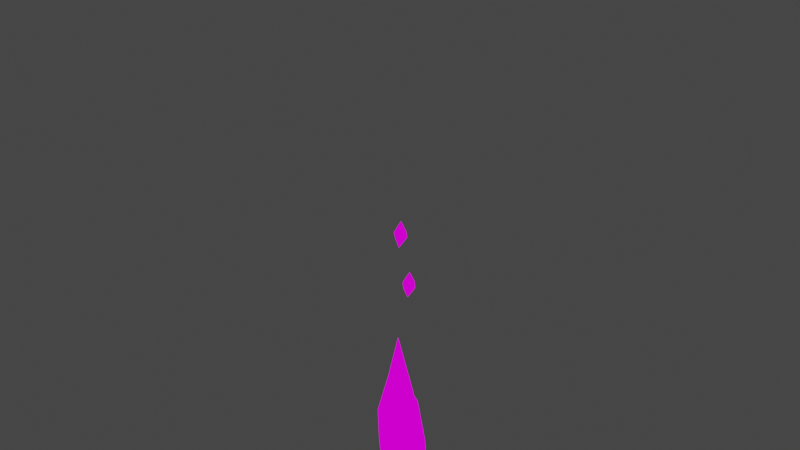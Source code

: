 # Source: flame2.blend  (saved by Blender 3.6.11; exported with 4.5.12 LTS)
import bpy
from mathutils import Matrix  # noqa: F401  (used for matrix-valued properties, if any)

bpy.ops.wm.read_factory_settings(use_empty=True)
scene = bpy.context.scene
scene.name = 'Scene'

# ---- collections
col_flame2 = bpy.data.collections.new('flame2'); scene.collection.children.link(col_flame2)
col_qcbigflame = bpy.data.collections.new('qcbigflame'); scene.collection.children.link(col_qcbigflame)

# ---- images (referenced by path relative to the original .blend; pixels are not part of the script)
import os
ASSET_DIR = os.environ.get("B2B_ASSET_DIR", "")  # directory of the original .blend (textures are referenced by path, not embedded)
HERE = os.path.dirname(os.path.abspath(__file__))  # packed textures are extracted next to this script under _unpacked/

def load_image(name, relpath, width, height, colorspace="sRGB"):
    """Load a texture the original file referenced (path relative to the .blend, or extracted next to this script)."""
    p = next((c for c in (os.path.join(HERE, relpath), os.path.join(ASSET_DIR, relpath)) if relpath and os.path.exists(c)), "")
    if p:
        img = bpy.data.images.load(p, check_existing=True)
        img.name = name
    else:  # same state as the original file: an image datablock whose file is absent (Cycles renders it pink)
        img = bpy.data.images.new(name, width, height)
        img.source = "FILE"
        img.filepath = "//" + (relpath or name)
    img.colorspace_settings.name = colorspace
    return img
img_flame2_png = load_image('flame2.png', 'flame2.png', 1024, 1024, 'sRGB')
img_flame2grn_png = load_image('flame2grn.png', 'flame2grn.png', 1024, 1024, 'sRGB')
img_flame2blu_png = load_image('flame2blu.png', 'flame2blu.png', 1024, 1024, 'sRGB')

# ---- materials (node trees are filled in below, after node groups)
mat_flame2_orange = bpy.data.materials.new('flame2.orange')
mat_flame2_orange.use_transparent_shadow = False
mat_flame2_orange.diffuse_color = (1.0, 1.0, 1.0, 1.0)
mat_flame2_orange.roughness = 1.0
mat_flame2_orange.specular_intensity = 0.0
mat_flame2_orange.metallic = 1.0
mat_flame2_green = bpy.data.materials.new('flame2.green')
mat_flame2_green.use_transparent_shadow = False
mat_flame2_blue = bpy.data.materials.new('flame2.blue')
mat_flame2_blue.alpha_threshold = 0.0
mat_flame2_blue.use_transparent_shadow = False
mat_flame2_blue.roughness = 0.5
mat_flame2_blue.line_color = (0.0, 0.0, 0.0, 1.0)

# ---- material node trees
mat_flame2_orange.use_nodes = True; mat_flame2_orange.node_tree.nodes.clear()
_N = mat_flame2_orange.node_tree.nodes; _L = mat_flame2_orange.node_tree.links
n0 = _N.new('ShaderNodeOutputMaterial'); n0.name = 'Material Output'; n0.location = (200, 0)
n1 = _N.new('ShaderNodeEmission'); n1.name = 'Emission'; n1.location = (0, 0)
n2 = _N.new('ShaderNodeTexImage'); n2.name = 'Image Texture'; n2.location = (-300, 0)
n2.image = img_flame2_png
n2.interpolation = 'Closest'
_L.new(n2.outputs[0], n1.inputs[0])
_L.new(n1.outputs[0], n0.inputs[0])
n0.is_active_output = True
mat_flame2_green.use_nodes = True; mat_flame2_green.node_tree.nodes.clear()
_N = mat_flame2_green.node_tree.nodes; _L = mat_flame2_green.node_tree.links
n0 = _N.new('ShaderNodeOutputMaterial'); n0.name = 'Material Output'; n0.location = (300, 300)
n1 = _N.new('ShaderNodeEmission'); n1.name = 'Emission'; n1.location = (10, 300)
n2 = _N.new('ShaderNodeTexImage'); n2.name = 'Image Texture'; n2.location = (-280, 280)
n2.image = img_flame2grn_png
n2.interpolation = 'Closest'
_L.new(n1.outputs[0], n0.inputs[0])
_L.new(n2.outputs[0], n1.inputs[0])
n0.is_active_output = True
mat_flame2_blue.use_nodes = True; mat_flame2_blue.node_tree.nodes.clear()
_N = mat_flame2_blue.node_tree.nodes; _L = mat_flame2_blue.node_tree.links
n0 = _N.new('ShaderNodeOutputMaterial'); n0.name = 'Material Output'; n0.location = (300, 300)
n1 = _N.new('ShaderNodeEmission'); n1.name = 'Emission'; n1.location = (10, 300)
n2 = _N.new('ShaderNodeTexImage'); n2.name = 'Image Texture'; n2.location = (-280, 280)
n2.image = img_flame2blu_png
n2.interpolation = 'Closest'
_L.new(n1.outputs[0], n0.inputs[0])
_L.new(n2.outputs[0], n1.inputs[0])
n0.is_active_output = True

# ---- world
world_world = bpy.data.worlds.new('World'); scene.world = world_world
world_world.use_nodes = True; world_world.node_tree.nodes.clear()
_N = world_world.node_tree.nodes; _L = world_world.node_tree.links
n0 = _N.new('ShaderNodeOutputWorld'); n0.name = 'World Output'; n0.location = (300, 300)
n1 = _N.new('ShaderNodeBackground'); n1.name = 'Background'; n1.location = (10, 300)
n1.inputs[0].default_value = (0.05088, 0.05088, 0.05088, 1.0)
_L.new(n1.outputs[0], n0.inputs[0])
n0.is_active_output = True
world_world.color = (0.05088, 0.05088, 0.05088)
world_world.use_sun_shadow = False
world_world.sun_shadow_jitter_overblur = 0.0

# ---- meshes
me_c__quakedev_qcc_src_ref_progs_flame2_001 = bpy.data.meshes.new('C:\\QUAKEDEV\\qcc\\src\\ref\\progs\\flame2.001')
me_c__quakedev_qcc_src_ref_progs_flame2_001.from_pydata([(-0.1725, 0.01147, 13.29), (0.735, 0.01147, 14.61), (-0.002332, 0.7845, 14.61), (-0.002332, -0.7021, 14.61), (0.05439, 0.01147, 15.93), (-0.7397, 0.01147, 14.61), (-0.1725, -0.2264, -0.768), (0.735, -0.2858, 0.55), (-0.002332, 0.5466, 0.55), (-0.002332, -0.9994, 0.55), (0.05439, -0.2264, 1.868), (-0.7397, -0.2264, 0.55), (-0.1725, 1.201, 7.799), (0.735, 1.141, 9.117), (-0.002332, 1.974, 9.117), (-0.002332, 0.4277, 9.117), (0.05439, 1.201, 10.44), (-0.7397, 1.201, 9.117), (-1.59, 2.33, -3.404), (-0.002332, 2.271, -6.26), (-0.8531, 1.26, -6.04), (0.338, 2.152, -7.578), (-0.8531, 1.141, -7.578), (-1.987, 2.152, -7.798), (-0.8531, 3.044, -7.578), (-0.8531, 3.044, -6.04), (-0.7397, 2.033, -9.994), (-1.647, 2.152, -6.04), (1.642, -1.653, 3.406), (1.642, -1.594, -0.109), (0.8484, -2.664, 0.1107), (2.266, -1.594, -2.306), (0.9619, -2.724, -2.086), (-0.2859, -1.594, -2.306), (0.9619, -0.5237, -2.086), (0.8484, -0.4642, 0.1107), (0.7917, -1.653, -4.942), (-0.002332, -1.594, 0.1107), (0.5648, -0.9994, 4.943), (1.416, 0.07093, -0.9877), (0.05439, -1.416, -0.9877), (-0.05905, 1.676, -11.97), (0.05439, -2.308, -11.97), (2.38, -0.2858, -11.75), (-2.725, 0.07093, -8.457), (0.2245, -2.783, -7.578), (-2.895, 0.1304, -5.161), (0.1678, -2.545, -3.843), (-1.817, 0.4277, -0.9877), (3.06, 0.1304, -8.237), (0.1111, 2.925, -6.699), (-1.874, -0.2858, -11.75), (-0.05905, 2.628, -4.283), (-0.2292, 1.32, -1.866), (2.834, 0.1304, -5.82)], [], [(0, 2, 1), (4, 3, 1), (0, 5, 2), (2, 5, 4), (0, 1, 3), (4, 5, 3), (1, 2, 4), (0, 3, 5), (8, 7, 6), (10, 9, 7), (11, 8, 6), (8, 11, 10), (6, 7, 9), (10, 11, 9), (7, 8, 10), (6, 9, 11), (14, 13, 12), (16, 15, 13), (17, 14, 12), (14, 17, 16), (12, 13, 15), (16, 17, 15), (13, 14, 16), (12, 15, 17), (20, 19, 18), (22, 21, 19), (25, 24, 23), (26, 22, 23), (22, 20, 27), (18, 25, 27), (19, 20, 22), (26, 23, 24), (23, 27, 25), (24, 21, 26), (27, 23, 22), (18, 27, 20), (21, 24, 25), (19, 25, 18), (25, 19, 21), (21, 22, 26), (30, 29, 28), (32, 31, 29), (35, 34, 33), (36, 32, 33), (32, 30, 37), (28, 35, 37), (29, 30, 32), (36, 33, 34), (33, 37, 35), (34, 31, 36), (37, 33, 32), (28, 37, 30), (31, 34, 35), (29, 35, 28), (35, 29, 31), (31, 32, 36), (40, 39, 38), (43, 42, 41), (42, 45, 44), (45, 47, 46), (47, 40, 48), (49, 45, 42), (51, 44, 50), (44, 46, 52), (46, 48, 53), (54, 47, 45), (43, 41, 50), (49, 50, 52), (54, 52, 53), (39, 53, 38), (42, 43, 49), (45, 49, 54), (47, 54, 39), (39, 40, 47), (42, 51, 41), (44, 51, 42), (46, 44, 45), (48, 46, 47), (38, 48, 40), (50, 41, 51), (52, 50, 44), (53, 52, 46), (38, 53, 48), (50, 49, 43), (52, 54, 49), (53, 39, 54)])
_uv = me_c__quakedev_qcc_src_ref_progs_flame2_001.uv_layers.new(name='C:\\QUAKEDEV\\qcc\\src\\ref\\progs\\flame2')
_uv.uv.foreach_set('vector', [0.1317, 0.8015, 0.1617, 0.884, 0.1317, 0.884, 0.1317, 0.9613, 0.105, 0.884, 0.1317, 0.884, 0.6317, 0.8015, 0.6283, 0.884, 0.6617, 0.884, 0.6617, 0.884, 0.6283, 0.884, 0.6317, 0.9613, 0.1317, 0.8015, 0.1317, 0.884, 0.105, 0.884, 0.6317, 0.9613, 0.6283, 0.884, 0.605, 0.884, 0.1317, 0.884, 0.1617, 0.884, 0.1317, 0.9613, 0.6317, 0.8015, 0.605, 0.884, 0.6283, 0.884, 0.1783, 0.6881, 0.145, 0.6881, 0.1483, 0.6057, 0.1483, 0.7603, 0.1183, 0.6881, 0.145, 0.6881, 0.645, 0.6881, 0.6783, 0.6881, 0.6483, 0.6057, 0.6783, 0.6881, 0.645, 0.6881, 0.6483, 0.7603, 0.1483, 0.6057, 0.145, 0.6881, 0.1183, 0.6881, 0.6483, 0.7603, 0.645, 0.6881, 0.6183, 0.6881, 0.145, 0.6881, 0.1783, 0.6881, 0.1483, 0.7603, 0.6483, 0.6057, 0.6183, 0.6881, 0.645, 0.6881, 0.2617, 0.8892, 0.2317, 0.8892, 0.2317, 0.8067, 0.2317, 0.9613, 0.2017, 0.8892, 0.2317, 0.8892, 0.7283, 0.8892, 0.7617, 0.8892, 0.7317, 0.8067, 0.7617, 0.8892, 0.7283, 0.8892, 0.7317, 0.9613, 0.2317, 0.8067, 0.2317, 0.8892, 0.2017, 0.8892, 0.7317, 0.9613, 0.7283, 0.8892, 0.7017, 0.8892, 0.2317, 0.8892, 0.2617, 0.8892, 0.2317, 0.9613, 0.7317, 0.8067, 0.7017, 0.8892, 0.7283, 0.8892, 0.015, 0.6366, 0.06167, 0.6263, 0.065, 0.8273, 0.008333, 0.5335, 0.055, 0.518, 0.06167, 0.6263, 0.5983, 0.6366, 0.5983, 0.5335, 0.5517, 0.5129, 0.5517, 0.3479, 0.5083, 0.5335, 0.5517, 0.5129, 0.5083, 0.5335, 0.515, 0.6366, 0.5517, 0.6314, 0.565, 0.8273, 0.5983, 0.6366, 0.5517, 0.6314, 0.06167, 0.6263, 0.015, 0.6366, 0.008333, 0.5335, 0.5517, 0.3479, 0.5517, 0.5129, 0.5983, 0.5335, 0.5517, 0.5129, 0.5517, 0.6314, 0.5983, 0.6366, 0.09833, 0.5335, 0.055, 0.518, 0.05167, 0.3479, 0.5517, 0.6314, 0.5517, 0.5129, 0.5083, 0.5335, 0.565, 0.8273, 0.5517, 0.6314, 0.515, 0.6366, 0.055, 0.518, 0.09833, 0.5335, 0.09833, 0.6366, 0.06167, 0.6263, 0.09833, 0.6366, 0.065, 0.8273, 0.09833, 0.6366, 0.06167, 0.6263, 0.055, 0.518, 0.055, 0.518, 0.008333, 0.5335, 0.05167, 0.3479, 0.085, 0.3222, 0.1283, 0.3119, 0.125, 0.518, 0.085, 0.1933, 0.1283, 0.183, 0.1283, 0.3119, 0.6717, 0.3273, 0.6683, 0.1881, 0.625, 0.1778, 0.625, 0.01804, 0.585, 0.1933, 0.625, 0.1778, 0.585, 0.1933, 0.585, 0.3222, 0.625, 0.3222, 0.625, 0.518, 0.6717, 0.3273, 0.625, 0.3222, 0.1283, 0.3119, 0.085, 0.3222, 0.085, 0.1933, 0.625, 0.01804, 0.625, 0.1778, 0.6683, 0.1881, 0.625, 0.1778, 0.625, 0.3222, 0.6717, 0.3273, 0.1683, 0.1881, 0.1283, 0.183, 0.125, 0.01804, 0.625, 0.3222, 0.625, 0.1778, 0.585, 0.1933, 0.625, 0.518, 0.625, 0.3222, 0.585, 0.3222, 0.1283, 0.183, 0.1683, 0.1881, 0.1717, 0.3273, 0.1283, 0.3119, 0.1717, 0.3273, 0.125, 0.518, 0.1717, 0.3273, 0.1283, 0.3119, 0.1283, 0.183, 0.1283, 0.183, 0.085, 0.1933, 0.125, 0.01804, 0.2483, 0.6469, 0.3317, 0.6469, 0.3317, 0.9459, 0.3383, 0.01804, 0.2617, 0.01289, 0.4117, 0.01289, 0.7617, 0.01289, 0.6983, 0.2397, 0.835, 0.2242, 0.6983, 0.2397, 0.7083, 0.4253, 0.8383, 0.4356, 0.7083, 0.4253, 0.7483, 0.6469, 0.8283, 0.6521, 0.3417, 0.2397, 0.1983, 0.2397, 0.2617, 0.01289, 0.835, 0.0232, 0.835, 0.2242, 0.9783, 0.2242, 0.835, 0.2242, 0.8383, 0.4356, 0.9617, 0.4923, 0.8383, 0.4356, 0.8283, 0.6521, 0.9317, 0.6572, 0.3417, 0.4356, 0.2083, 0.4253, 0.1983, 0.2397, 0.3383, 0.01804, 0.4117, 0.01289, 0.4783, 0.2242, 0.3417, 0.2397, 0.4783, 0.2242, 0.4617, 0.4923, 0.3417, 0.4356, 0.4617, 0.4923, 0.4317, 0.6572, 0.3317, 0.6469, 0.4317, 0.6572, 0.3317, 0.9459, 0.2617, 0.01289, 0.3383, 0.01804, 0.3417, 0.2397, 0.1983, 0.2397, 0.3417, 0.2397, 0.3417, 0.4356, 0.2083, 0.4253, 0.3417, 0.4356, 0.3317, 0.6469, 0.3317, 0.6469, 0.2483, 0.6469, 0.2083, 0.4253, 0.7617, 0.01289, 0.835, 0.0232, 0.9117, 0.01289, 0.835, 0.2242, 0.835, 0.0232, 0.7617, 0.01289, 0.8383, 0.4356, 0.835, 0.2242, 0.6983, 0.2397, 0.8283, 0.6521, 0.8383, 0.4356, 0.7083, 0.4253, 0.8317, 0.9459, 0.8283, 0.6521, 0.7483, 0.6469, 0.9783, 0.2242, 0.9117, 0.01289, 0.835, 0.0232, 0.9617, 0.4923, 0.9783, 0.2242, 0.835, 0.2242, 0.9317, 0.6572, 0.9617, 0.4923, 0.8383, 0.4356, 0.8317, 0.9459, 0.9317, 0.6572, 0.8283, 0.6521, 0.4783, 0.2242, 0.3417, 0.2397, 0.3383, 0.01804, 0.4617, 0.4923, 0.3417, 0.4356, 0.3417, 0.2397, 0.4317, 0.6572, 0.3317, 0.6469, 0.3417, 0.4356])
me_c__quakedev_qcc_src_ref_progs_flame2_001.materials.append(mat_flame2_orange)
me_c__quakedev_qcc_src_ref_progs_flame2_001.materials.append(mat_flame2_green)
me_c__quakedev_qcc_src_ref_progs_flame2_001.materials.append(mat_flame2_blue)
me_c__quakedev_qcc_src_ref_progs_flame2_001.update()
me_c__quakedev_qcc_src_ref_progs_flame2_002 = bpy.data.meshes.new('C:\\QUAKEDEV\\qcc\\src\\ref\\progs\\flame2.002')
me_c__quakedev_qcc_src_ref_progs_flame2_002.from_pydata([(-0.1347, 0.01394, 13.29), (0.5459, 0.01394, 14.61), (-0.007058, 0.5937, 14.61), (-0.007058, -0.5212, 14.61), (0.03548, 0.01394, 15.93), (-0.56, 0.01394, 14.61), (-0.1725, -0.2264, -0.768), (0.735, -0.2858, 0.55), (-0.002332, 0.5466, 0.55), (-0.002332, -0.9994, 0.55), (0.05439, -0.2264, 1.868), (-0.7397, -0.2264, 0.55), (-0.1347, 1.198, 7.799), (0.5459, 1.154, 9.117), (-0.007058, 1.778, 9.117), (-0.007058, 0.6185, 9.117), (0.03548, 1.198, 10.44), (-0.56, 1.198, 9.117), (-1.59, 2.33, -3.404), (-0.002332, 2.271, -6.26), (-0.8531, 1.26, -6.04), (0.338, 2.152, -7.578), (-0.8531, 1.141, -7.578), (-1.987, 2.152, -7.798), (-0.8531, 3.044, -7.578), (-0.8531, 3.044, -6.04), (-0.7397, 2.033, -9.994), (-1.647, 2.152, -6.04), (1.642, -1.653, 3.406), (1.642, -1.594, -0.109), (0.8484, -2.664, 0.1107), (2.266, -1.594, -2.306), (0.9619, -2.724, -2.086), (-0.2859, -1.594, -2.306), (0.9619, -0.5237, -2.086), (0.8484, -0.4642, 0.1107), (0.7917, -1.653, -4.942), (-0.002332, -1.594, 0.1107), (0.5648, -0.9994, 4.943), (1.416, 0.07093, -0.9877), (0.05439, -1.416, -0.9877), (-0.05905, 1.676, -11.97), (0.05439, -2.308, -11.97), (2.38, -0.2858, -11.75), (-2.725, 0.07093, -8.457), (0.2245, -2.783, -7.578), (-2.895, 0.1304, -5.161), (0.1678, -2.545, -3.843), (-1.817, 0.4277, -0.9877), (3.06, 0.1304, -8.237), (0.1111, 2.925, -6.699), (-1.874, -0.2858, -11.75), (-0.05905, 2.628, -4.283), (-0.2292, 1.32, -1.866), (2.834, 0.1304, -5.82)], [], [(0, 2, 1), (4, 3, 1), (0, 5, 2), (2, 5, 4), (0, 1, 3), (4, 5, 3), (1, 2, 4), (0, 3, 5), (8, 7, 6), (10, 9, 7), (11, 8, 6), (8, 11, 10), (6, 7, 9), (10, 11, 9), (7, 8, 10), (6, 9, 11), (14, 13, 12), (16, 15, 13), (17, 14, 12), (14, 17, 16), (12, 13, 15), (16, 17, 15), (13, 14, 16), (12, 15, 17), (20, 19, 18), (22, 21, 19), (25, 24, 23), (26, 22, 23), (22, 20, 27), (18, 25, 27), (19, 20, 22), (26, 23, 24), (23, 27, 25), (24, 21, 26), (27, 23, 22), (18, 27, 20), (21, 24, 25), (19, 25, 18), (25, 19, 21), (21, 22, 26), (30, 29, 28), (32, 31, 29), (35, 34, 33), (36, 32, 33), (32, 30, 37), (28, 35, 37), (29, 30, 32), (36, 33, 34), (33, 37, 35), (34, 31, 36), (37, 33, 32), (28, 37, 30), (31, 34, 35), (29, 35, 28), (35, 29, 31), (31, 32, 36), (40, 39, 38), (43, 42, 41), (42, 45, 44), (45, 47, 46), (47, 40, 48), (49, 45, 42), (51, 44, 50), (44, 46, 52), (46, 48, 53), (54, 47, 45), (43, 41, 50), (49, 50, 52), (54, 52, 53), (39, 53, 38), (42, 43, 49), (45, 49, 54), (47, 54, 39), (39, 40, 47), (42, 51, 41), (44, 51, 42), (46, 44, 45), (48, 46, 47), (38, 48, 40), (50, 41, 51), (52, 50, 44), (53, 52, 46), (38, 53, 48), (50, 49, 43), (52, 54, 49), (53, 39, 54)])
_uv = me_c__quakedev_qcc_src_ref_progs_flame2_002.uv_layers.new(name='C:\\QUAKEDEV\\qcc\\src\\ref\\progs\\flame2')
_uv.uv.foreach_set('vector', [0.1317, 0.8015, 0.1617, 0.884, 0.1317, 0.884, 0.1317, 0.9613, 0.105, 0.884, 0.1317, 0.884, 0.6317, 0.8015, 0.6283, 0.884, 0.6617, 0.884, 0.6617, 0.884, 0.6283, 0.884, 0.6317, 0.9613, 0.1317, 0.8015, 0.1317, 0.884, 0.105, 0.884, 0.6317, 0.9613, 0.6283, 0.884, 0.605, 0.884, 0.1317, 0.884, 0.1617, 0.884, 0.1317, 0.9613, 0.6317, 0.8015, 0.605, 0.884, 0.6283, 0.884, 0.1783, 0.6881, 0.145, 0.6881, 0.1483, 0.6057, 0.1483, 0.7603, 0.1183, 0.6881, 0.145, 0.6881, 0.645, 0.6881, 0.6783, 0.6881, 0.6483, 0.6057, 0.6783, 0.6881, 0.645, 0.6881, 0.6483, 0.7603, 0.1483, 0.6057, 0.145, 0.6881, 0.1183, 0.6881, 0.6483, 0.7603, 0.645, 0.6881, 0.6183, 0.6881, 0.145, 0.6881, 0.1783, 0.6881, 0.1483, 0.7603, 0.6483, 0.6057, 0.6183, 0.6881, 0.645, 0.6881, 0.2617, 0.8892, 0.2317, 0.8892, 0.2317, 0.8067, 0.2317, 0.9613, 0.2017, 0.8892, 0.2317, 0.8892, 0.7283, 0.8892, 0.7617, 0.8892, 0.7317, 0.8067, 0.7617, 0.8892, 0.7283, 0.8892, 0.7317, 0.9613, 0.2317, 0.8067, 0.2317, 0.8892, 0.2017, 0.8892, 0.7317, 0.9613, 0.7283, 0.8892, 0.7017, 0.8892, 0.2317, 0.8892, 0.2617, 0.8892, 0.2317, 0.9613, 0.7317, 0.8067, 0.7017, 0.8892, 0.7283, 0.8892, 0.015, 0.6366, 0.06167, 0.6263, 0.065, 0.8273, 0.008333, 0.5335, 0.055, 0.518, 0.06167, 0.6263, 0.5983, 0.6366, 0.5983, 0.5335, 0.5517, 0.5129, 0.5517, 0.3479, 0.5083, 0.5335, 0.5517, 0.5129, 0.5083, 0.5335, 0.515, 0.6366, 0.5517, 0.6314, 0.565, 0.8273, 0.5983, 0.6366, 0.5517, 0.6314, 0.06167, 0.6263, 0.015, 0.6366, 0.008333, 0.5335, 0.5517, 0.3479, 0.5517, 0.5129, 0.5983, 0.5335, 0.5517, 0.5129, 0.5517, 0.6314, 0.5983, 0.6366, 0.09833, 0.5335, 0.055, 0.518, 0.05167, 0.3479, 0.5517, 0.6314, 0.5517, 0.5129, 0.5083, 0.5335, 0.565, 0.8273, 0.5517, 0.6314, 0.515, 0.6366, 0.055, 0.518, 0.09833, 0.5335, 0.09833, 0.6366, 0.06167, 0.6263, 0.09833, 0.6366, 0.065, 0.8273, 0.09833, 0.6366, 0.06167, 0.6263, 0.055, 0.518, 0.055, 0.518, 0.008333, 0.5335, 0.05167, 0.3479, 0.085, 0.3222, 0.1283, 0.3119, 0.125, 0.518, 0.085, 0.1933, 0.1283, 0.183, 0.1283, 0.3119, 0.6717, 0.3273, 0.6683, 0.1881, 0.625, 0.1778, 0.625, 0.01804, 0.585, 0.1933, 0.625, 0.1778, 0.585, 0.1933, 0.585, 0.3222, 0.625, 0.3222, 0.625, 0.518, 0.6717, 0.3273, 0.625, 0.3222, 0.1283, 0.3119, 0.085, 0.3222, 0.085, 0.1933, 0.625, 0.01804, 0.625, 0.1778, 0.6683, 0.1881, 0.625, 0.1778, 0.625, 0.3222, 0.6717, 0.3273, 0.1683, 0.1881, 0.1283, 0.183, 0.125, 0.01804, 0.625, 0.3222, 0.625, 0.1778, 0.585, 0.1933, 0.625, 0.518, 0.625, 0.3222, 0.585, 0.3222, 0.1283, 0.183, 0.1683, 0.1881, 0.1717, 0.3273, 0.1283, 0.3119, 0.1717, 0.3273, 0.125, 0.518, 0.1717, 0.3273, 0.1283, 0.3119, 0.1283, 0.183, 0.1283, 0.183, 0.085, 0.1933, 0.125, 0.01804, 0.2483, 0.6469, 0.3317, 0.6469, 0.3317, 0.9459, 0.3383, 0.01804, 0.2617, 0.01289, 0.4117, 0.01289, 0.7617, 0.01289, 0.6983, 0.2397, 0.835, 0.2242, 0.6983, 0.2397, 0.7083, 0.4253, 0.8383, 0.4356, 0.7083, 0.4253, 0.7483, 0.6469, 0.8283, 0.6521, 0.3417, 0.2397, 0.1983, 0.2397, 0.2617, 0.01289, 0.835, 0.0232, 0.835, 0.2242, 0.9783, 0.2242, 0.835, 0.2242, 0.8383, 0.4356, 0.9617, 0.4923, 0.8383, 0.4356, 0.8283, 0.6521, 0.9317, 0.6572, 0.3417, 0.4356, 0.2083, 0.4253, 0.1983, 0.2397, 0.3383, 0.01804, 0.4117, 0.01289, 0.4783, 0.2242, 0.3417, 0.2397, 0.4783, 0.2242, 0.4617, 0.4923, 0.3417, 0.4356, 0.4617, 0.4923, 0.4317, 0.6572, 0.3317, 0.6469, 0.4317, 0.6572, 0.3317, 0.9459, 0.2617, 0.01289, 0.3383, 0.01804, 0.3417, 0.2397, 0.1983, 0.2397, 0.3417, 0.2397, 0.3417, 0.4356, 0.2083, 0.4253, 0.3417, 0.4356, 0.3317, 0.6469, 0.3317, 0.6469, 0.2483, 0.6469, 0.2083, 0.4253, 0.7617, 0.01289, 0.835, 0.0232, 0.9117, 0.01289, 0.835, 0.2242, 0.835, 0.0232, 0.7617, 0.01289, 0.8383, 0.4356, 0.835, 0.2242, 0.6983, 0.2397, 0.8283, 0.6521, 0.8383, 0.4356, 0.7083, 0.4253, 0.8317, 0.9459, 0.8283, 0.6521, 0.7483, 0.6469, 0.9783, 0.2242, 0.9117, 0.01289, 0.835, 0.0232, 0.9617, 0.4923, 0.9783, 0.2242, 0.835, 0.2242, 0.9317, 0.6572, 0.9617, 0.4923, 0.8383, 0.4356, 0.8317, 0.9459, 0.9317, 0.6572, 0.8283, 0.6521, 0.4783, 0.2242, 0.3417, 0.2397, 0.3383, 0.01804, 0.4617, 0.4923, 0.3417, 0.4356, 0.3417, 0.2397, 0.4317, 0.6572, 0.3317, 0.6469, 0.3417, 0.4356])
me_c__quakedev_qcc_src_ref_progs_flame2_002.materials.append(mat_flame2_orange)
me_c__quakedev_qcc_src_ref_progs_flame2_002.materials.append(mat_flame2_green)
me_c__quakedev_qcc_src_ref_progs_flame2_002.materials.append(mat_flame2_blue)
me_c__quakedev_qcc_src_ref_progs_flame2_002.update()

# ---- objects
ob_flame2 = bpy.data.objects.new('flame2', me_c__quakedev_qcc_src_ref_progs_flame2_001)
ob_qcbigflame = bpy.data.objects.new('qcbigflame', me_c__quakedev_qcc_src_ref_progs_flame2_002)

# ---- transforms, parenting, visibility, modifiers, constraints
ob_flame2.location = (0.0, 0.0, 0.0)
ob_qcbigflame.location = (0.0, 0.0, 12.0)
ob_qcbigflame.scale = (4.0, 4.0, 2.0)

# ---- collection membership
col_flame2.objects.link(ob_flame2)
col_qcbigflame.objects.link(ob_qcbigflame)
def _layer_coll(name, lc=None):
    lc = lc or bpy.context.view_layer.layer_collection
    for c in lc.children:
        if c.name == name: return c
        r = _layer_coll(name, c)
        if r: return r
_layer_coll('qcbigflame').exclude = True

# ---- scene / render settings (as saved in the file)
scene.frame_start = 1; scene.frame_end = 17; scene.frame_set(17)
scene.render.engine = 'BLENDER_EEVEE_NEXT'
scene.cycles.sampling_pattern = 'TABULATED_SOBOL'
scene.view_settings.view_transform = 'Filmic'
bpy.context.view_layer.update()

# ---- added for rendering (the .blend has no active camera): camera
cam_auto = bpy.data.cameras.new('AutoCamera')
cam_auto.lens = 50.0
cam_auto.sensor_width = 36.0
cam_auto.clip_end = 1000.0
ob_auto_camera = bpy.data.objects.new('AutoCamera', cam_auto)
scene.collection.objects.link(ob_auto_camera)
ob_auto_camera.location = (53.916, -64.7539, 58.7059)
ob_auto_camera.rotation_euler = (1.09748, -7.21219e-08, 0.694738)
scene.camera = ob_auto_camera
bpy.context.view_layer.update()
